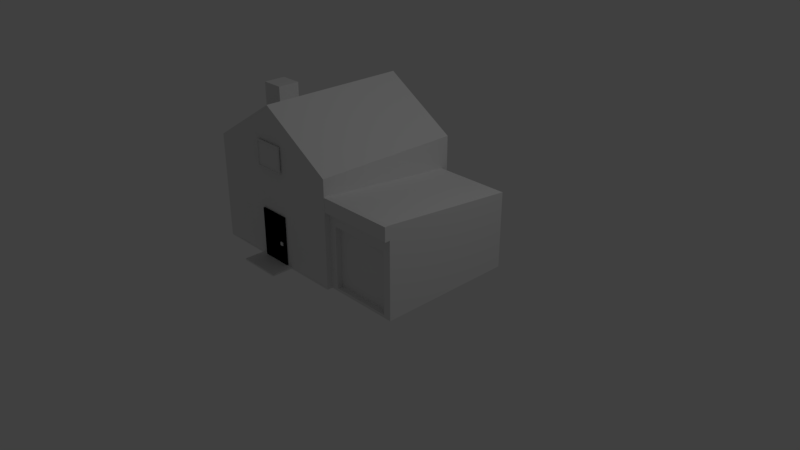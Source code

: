 # Source: house.blend  (saved by Blender 2.79.0; exported with 4.5.12 LTS)
import bpy
from mathutils import Matrix  # noqa: F401  (used for matrix-valued properties, if any)

bpy.ops.wm.read_factory_settings(use_empty=True)
scene = bpy.context.scene
scene.name = 'Scene'

# ---- collections
col_collection_1 = bpy.data.collections.new('Collection 1'); scene.collection.children.link(col_collection_1)

# ---- world
world_world = bpy.data.worlds.new('World'); scene.world = world_world
world_world.color = (0.05088, 0.05088, 0.05088)
world_world.use_sun_shadow = False
world_world.sun_shadow_jitter_overblur = 0.0
world_world.cycles.sampling_method = 'MANUAL'

# ---- cameras
cam_camera = bpy.data.cameras.new('Camera')
cam_camera.clip_end = 100.0
cam_camera.lens = 35.0
cam_camera.sensor_width = 32.0
cam_camera.sensor_height = 18.0
cam_camera.ortho_scale = 7.314
cam_camera.dof.focus_distance = 0.0
cam_camera.dof.aperture_fstop = 128.0

# ---- lights
light_lamp = bpy.data.lights.new('Lamp', 'POINT')
light_lamp.transmission_factor = 0.0
light_lamp.cutoff_distance = 30.0
light_lamp.energy = 100.0
light_lamp.shadow_buffer_clip_start = 1.001
light_lamp.shadow_soft_size = 0.1
light_lamp.shadow_maximum_resolution = 0.006
light_lamp.use_absolute_resolution = True

# ---- meshes
me_cube_009 = bpy.data.meshes.new('Cube.009')
me_cube_009.from_pydata([(-0.953, -1.0, -0.02268), (-0.953, -1.0, 0.953), (-1.0, 1.0, -0.05423), (-1.0, 1.0, 1.0), (0.953, -1.0, -0.02268), (0.953, -1.0, 0.953), (1.0, 1.0, -0.05423), (1.0, 1.0, 1.0), (-1.0, -1.0, -0.05423), (-1.0, -1.0, 1.0), (1.0, -1.0, 1.0), (1.0, -1.0, -0.05423), (-0.953, 0.1624, -0.02268), (-0.953, 0.1624, 0.953), (0.953, 0.1624, 0.953), (0.953, 0.1624, -0.02268)], [], [(8, 9, 3, 2), (2, 3, 7, 6), (6, 7, 10, 11), (0, 4, 15, 12), (2, 6, 11, 8), (7, 3, 9, 10), (0, 1, 9, 8), (5, 4, 11, 10), (4, 0, 8, 11), (1, 5, 10, 9), (15, 14, 13, 12), (1, 0, 12, 13), (5, 1, 13, 14), (4, 5, 14, 15)])
_uv = me_cube_009.uv_layers.new(name='UVMap')
_uv.uv.foreach_set('vector', [0.0, 0.0, 0.0, 0.0, 0.0, 0.0, 0.0, 0.0, 0.0, 0.0, 0.0, 0.0, 0.0, 0.0, 0.0, 0.0, 0.0, 0.0, 0.0, 0.0, 0.0, 0.0, 0.0, 0.0, 0.7126, 0.4976, 1.666, 0.4976, 1.666, 1.079, 0.7126, 1.079, 0.0, 0.0, 0.0, 0.0, 0.0, 0.0, 0.0, 0.0, 0.0, 0.0, 0.0, 0.0, 0.0, 0.0, 0.0, 0.0, 0.0, 0.0, 0.0, 0.0, 0.0, 0.0, 0.0, 0.0, 0.0, 0.0, 0.0, 0.0, 0.0, 0.0, 0.0, 0.0, 0.0, 0.0, 0.0, 0.0, 0.0, 0.0, 0.0, 0.0, 0.0, 0.0, 0.0, 0.0, 0.0, 0.0, 0.0, 0.0, 0.0, 0.0, 0.0, 0.0, 0.0, 0.0, 0.0, 0.0, 0.0, 0.0, 0.0, 0.0, 0.0, 0.0, 0.0, 0.0, 0.0, 0.0, 0.0, 0.0, 0.0, 0.0, 0.0, 0.0, 0.0, 0.0, 0.0, 0.0, 0.0, 0.0, 0.0, 0.0])
me_cube_009.use_remesh_preserve_volume = False
me_cube_009.use_remesh_preserve_attributes = False
me_cube_009.use_mirror_vertex_groups = False
me_cube_009.update()
me_cube_008 = bpy.data.meshes.new('Cube.008')
me_cube_008.from_pydata([(-0.953, -1.0, -0.953), (-0.953, -1.0, 0.953), (-1.0, 1.0, -1.0), (-1.0, 1.0, 1.0), (0.953, -1.0, -0.953), (0.953, -1.0, 0.953), (1.0, 1.0, -1.0), (1.0, 1.0, 1.0), (-1.0, -1.0, -1.0), (-1.0, -1.0, 1.0), (1.0, -1.0, 1.0), (1.0, -1.0, -1.0), (-0.953, 0.1624, -0.953), (-0.953, 0.1624, 0.953), (0.953, 0.1624, 0.953), (0.953, 0.1624, -0.953)], [], [(8, 9, 3, 2), (2, 3, 7, 6), (6, 7, 10, 11), (0, 4, 15, 12), (2, 6, 11, 8), (7, 3, 9, 10), (0, 1, 9, 8), (5, 4, 11, 10), (4, 0, 8, 11), (1, 5, 10, 9), (15, 14, 13, 12), (1, 0, 12, 13), (5, 1, 13, 14), (4, 5, 14, 15)])
_uv = me_cube_008.uv_layers.new(name='UVMap')
_uv.uv.foreach_set('vector', [0.0, 0.0, 0.0, 0.0, 0.0, 0.0, 0.0, 0.0, 0.0, 0.0, 0.0, 0.0, 0.0, 0.0, 0.0, 0.0, 0.0, 0.0, 0.0, 0.0, 0.0, 0.0, 0.0, 0.0, 0.0, 0.0, 0.0, 0.0, 0.0, 0.0, 0.0, 0.0, 0.0, 0.0, 0.0, 0.0, 0.0, 0.0, 0.0, 0.0, 0.0, 0.0, 0.0, 0.0, 0.0, 0.0, 0.0, 0.0, 0.0, 0.0, 0.0, 0.0, 0.0, 0.0, 0.0, 0.0, 0.0, 0.0, 0.0, 0.0, 0.0, 0.0, 0.0, 0.0, 0.0, 0.0, 0.0, 0.0, 0.0, 0.0, 0.0, 0.0, 0.0, 0.0, 0.0, 0.0, 0.0, 0.0, 0.0, 0.0, 0.6763, 0.2167, 0.6763, 1.17, -0.2767, 1.17, -0.2767, 0.2167, 0.0, 0.0, 0.0, 0.0, 0.0, 0.0, 0.0, 0.0, 0.0, 0.0, 0.0, 0.0, 0.0, 0.0, 0.0, 0.0, 0.0, 0.0, 0.0, 0.0, 0.0, 0.0, 0.0, 0.0])
me_cube_008.use_remesh_preserve_volume = False
me_cube_008.use_remesh_preserve_attributes = False
me_cube_008.use_mirror_vertex_groups = False
me_cube_008.update()
me_cube_006 = bpy.data.meshes.new('Cube.006')
me_cube_006.from_pydata([(-1.0, -1.0, -1.0), (-1.0, -1.0, 1.0), (-1.0, 1.0, -1.0), (-1.0, 1.0, 1.0), (1.0, -1.0, -1.0), (1.0, -1.0, 1.0), (1.0, 1.0, -1.0), (1.0, 1.0, 1.0)], [], [(0, 1, 3, 2), (2, 3, 7, 6), (6, 7, 5, 4), (4, 5, 1, 0), (2, 6, 4, 0), (7, 3, 1, 5)])
me_cube_006.use_remesh_preserve_volume = False
me_cube_006.use_remesh_preserve_attributes = False
me_cube_006.use_mirror_vertex_groups = False
me_cube_006.update()
me_cube_005 = bpy.data.meshes.new('Cube.005')
me_cube_005.from_pydata([(-0.953, -1.0, -0.953), (-0.953, -1.0, 0.953), (-1.0, 1.0, -1.0), (-1.0, 1.0, 1.0), (0.953, -1.0, -0.953), (0.953, -1.0, 0.953), (1.0, 1.0, -1.0), (1.0, 1.0, 1.0), (-1.0, -1.0, -1.0), (-1.0, -1.0, 1.0), (1.0, -1.0, 1.0), (1.0, -1.0, -1.0), (-0.953, 0.1624, -0.953), (-0.953, 0.1624, 0.953), (0.953, 0.1624, 0.953), (0.953, 0.1624, -0.953)], [], [(8, 9, 3, 2), (2, 3, 7, 6), (6, 7, 10, 11), (0, 4, 15, 12), (2, 6, 11, 8), (7, 3, 9, 10), (0, 1, 9, 8), (5, 4, 11, 10), (4, 0, 8, 11), (1, 5, 10, 9), (15, 14, 13, 12), (1, 0, 12, 13), (5, 1, 13, 14), (4, 5, 14, 15)])
me_cube_005.use_remesh_preserve_volume = False
me_cube_005.use_remesh_preserve_attributes = False
me_cube_005.use_mirror_vertex_groups = False
me_cube_005.update()
me_cube_004 = bpy.data.meshes.new('Cube.004')
me_cube_004.from_pydata([(-1.0, -1.0, -1.986), (-1.0, -1.0, -1.913), (-1.0, 1.0, -1.986), (-1.0, 1.0, -1.913), (1.0, -1.0, -1.986), (1.0, -1.0, -1.913), (1.0, 1.0, -1.986), (1.0, 1.0, -1.913)], [], [(0, 1, 3, 2), (2, 3, 7, 6), (6, 7, 5, 4), (4, 5, 1, 0), (2, 6, 4, 0), (7, 3, 1, 5)])
_uv = me_cube_004.uv_layers.new(name='UVMap')
_uv.uv.foreach_set('vector', [0.0, 0.0, 0.0, 0.0, 0.0, 0.0, 0.0, 0.0, 0.0, 0.0, 0.0, 0.0, 0.0, 0.0, 0.0, 0.0, 0.0, 0.0, 0.0, 0.0, 0.0, 0.0, 0.0, 0.0, 0.0, 0.0, 0.0, 0.0, 0.0, 0.0, 0.0, 0.0, 0.0, 0.0, 0.0, 0.0, 0.0, 0.0, 0.0, 0.0, 0.6971, 0.5046, -0.3029, 0.5046, -0.3029, -0.4954, 0.6971, -0.4954])
me_cube_004.use_remesh_preserve_volume = False
me_cube_004.use_remesh_preserve_attributes = False
me_cube_004.use_mirror_vertex_groups = False
me_cube_004.update()
me_cube_003 = bpy.data.meshes.new('Cube.003')
me_cube_003.from_pydata([(-1.0, -1.0, -1.0), (-1.0, -1.0, 0.4112), (-1.0, 1.0, -1.0), (-1.0, 1.0, 0.4112), (1.0, -1.0, -1.0), (1.0, -1.0, 0.4112), (1.0, 1.0, -1.0), (1.0, 1.0, 0.4112)], [], [(0, 1, 3, 2), (2, 3, 7, 6), (6, 7, 5, 4), (4, 5, 1, 0), (2, 6, 4, 0), (7, 3, 1, 5)])
_uv = me_cube_003.uv_layers.new(name='UVMap')
_uv.uv.foreach_set('vector', [0.0, 0.0, 0.0, 0.0, 0.0, 0.0, 0.0, 0.0, 0.0, 0.0, 0.0, 0.0, 0.0, 0.0, 0.0, 0.0, 0.0, 0.0, 0.0, 0.0, 0.0, 0.0, 0.0, 0.0, 0.0, 0.0, 0.0, 0.0, 0.0, 0.0, 0.0, 0.0, 0.0, 0.0, 0.0, 0.0, 0.0, 0.0, 0.0, 0.0, 0.5072, 0.6297, 0.4641, 0.6341, 0.5145, 0.6386, 0.5564, 0.6335])
me_cube_003.use_remesh_preserve_volume = False
me_cube_003.use_remesh_preserve_attributes = False
me_cube_003.use_mirror_vertex_groups = False
me_cube_003.update()
me_cube_002 = bpy.data.meshes.new('Cube.002')
me_cube_002.from_pydata([(-0.9784, -1.0, -0.4037), (-0.9784, -1.0, 0.988), (-1.0, 1.0, -0.4253), (-1.0, 1.0, 1.0), (1.102, -0.928, -0.3863), (1.102, -0.928, 0.4218), (1.0, 0.9027, -0.4235), (1.0, 0.9027, 0.5878), (0.00044, 1.0, -0.4253), (0.00044, 1.0, 1.622), (0.00044, -1.0, -0.4037), (0.000435, -1.0, 1.596), (1.0, 1.0, 1.0), (1.0, 1.0, -0.4253), (0.9784, -1.0, -0.4037), (0.9784, -1.0, 0.988), (2.015, 0.9027, 0.5878), (2.015, 0.9027, -0.4235), (1.913, -0.928, -0.3863), (1.913, -0.928, 0.4218), (1.0, -0.928, 0.5878), (1.0, -0.928, -0.4235), (2.015, -0.928, 0.5878), (2.015, -0.928, -0.4235), (1.102, -0.8533, 0.4218), (1.102, -0.8533, -0.3863), (1.913, -0.8533, 0.4218), (1.913, -0.8533, -0.3863), (-1.0, -1.0, -0.4253), (-1.0, -1.0, 1.0), (1.0, -1.0, 1.0), (1.0, -1.0, -0.4253), (0.00044, -1.0, -0.4253), (0.00044, -1.0, 1.622), (0.000435, -0.9973, 1.596), (0.00044, -0.9973, -0.4037), (-0.9784, -1.001, -0.4037), (-0.9784, -1.001, 0.988), (0.9784, -0.9973, 0.988), (0.9784, -0.9973, -0.4037), (1.0, 0.9027, 0.5878), (1.0, -0.928, 0.7715), (2.015, 0.9027, 0.5878), (2.015, -0.928, 0.7715), (1.0, -0.9954, 0.5878), (2.015, -0.9954, 0.5878), (1.0, -0.9954, 0.7715), (2.015, -0.9954, 0.7715), (0.000435, -0.9973, 1.596), (0.000435, -0.9973, 1.596), (0.0004401, -0.9973, -0.4037), (0.00044, -0.9973, -0.4037), (-0.9784, -1.001, -0.4037), (-0.9784, -1.001, 0.988), (0.000435, -0.9973, 1.596), (0.00044, -0.9973, -0.4037), (-0.9784, -1.001, -0.4037), (-0.9784, -1.001, 0.988), (0.9784, -0.9973, 0.988), (0.9784, -0.9973, -0.4037), (0.0004401, -0.9973, -0.4037), (0.000435, -0.9973, 1.596)], [], [(28, 29, 3, 2), (8, 9, 12, 13), (22, 43, 47, 45), (54, 57, 37, 34), (8, 13, 31, 32), (9, 3, 29, 33), (12, 9, 33, 30), (2, 8, 32, 28), (48, 61, 54, 34), (2, 3, 9, 8), (7, 6, 13, 12), (6, 21, 31, 13), (20, 7, 12, 30), (21, 20, 30, 31), (17, 16, 22, 23), (6, 7, 16, 17), (19, 5, 24, 26), (21, 6, 17, 23), (4, 5, 20, 21), (19, 18, 23, 22), (5, 19, 22, 20), (18, 4, 21, 23), (24, 25, 27, 26), (5, 4, 25, 24), (4, 18, 27, 25), (18, 19, 26, 27), (0, 1, 29, 28), (15, 14, 31, 30), (14, 10, 32, 31), (1, 11, 33, 29), (10, 0, 28, 32), (11, 15, 30, 33), (35, 34, 37, 36), (50, 48, 34, 35), (59, 58, 38, 39), (56, 55, 35, 36), (60, 50, 35, 55), (57, 56, 36, 37), (40, 41, 43, 42), (22, 16, 42, 43), (7, 20, 41, 40), (16, 7, 40, 42), (44, 45, 47, 46), (43, 41, 46, 47), (20, 22, 45, 44), (41, 20, 44, 46), (58, 61, 48, 38), (11, 1, 53, 49), (39, 38, 48, 50), (60, 59, 39, 50), (0, 10, 51, 52), (1, 0, 52, 53), (49, 53, 57, 54), (51, 60, 55), (52, 51, 55, 56), (53, 52, 56, 57), (15, 11, 49, 61, 58), (14, 15, 58, 59), (10, 14, 59, 60, 51), (61, 49, 54)])
_uv = me_cube_002.uv_layers.new(name='UVMap')
_uv.uv.foreach_set('vector', [0.0, 0.0, 0.0, 0.0, 0.0, 0.0, 0.0, 0.0, 0.0, 0.0, 0.0, 0.0, 0.0, 0.0, 0.0, 0.0, 0.0, 0.0, 0.0, 0.0, 0.0, 0.0, 0.0, 0.0, 0.0, 0.0, 0.0, 0.0, 0.0, 0.0, 0.0, 0.0, 0.0, 0.0, 0.0, 0.0, 0.0, 0.0, 0.0, 0.0, 0.1906, 0.003307, -0.3096, 0.003307, -0.3096, -0.9967, 0.1906, -0.9967, 0.0, 0.0, 0.0, 0.0, 0.0, 0.0, 0.0, 0.0, 0.0, 0.0, 0.0, 0.0, 0.0, 0.0, 0.0, 0.0, 0.0, 0.0, 0.0, 0.0, 0.0, 0.0, 0.0, 0.0, 0.0, 0.0, 0.0, 0.0, 0.0, 0.0, 0.0, 0.0, 0.0, 0.0, 0.0, 0.0, 0.0, 0.0, 0.0, 0.0, 0.0, 0.0, 0.0, 0.0, 0.0, 0.0, 0.0, 0.0, 0.0, 0.0, 0.0, 0.0, 0.0, 0.0, 0.0, 0.0, 0.0, 0.0, 0.0, 0.0, 0.0, 0.0, 0.0, 0.0, 0.0, 0.0, 0.0, 0.0, 0.0, 0.0, 0.0, 0.0, 0.0, 0.0, 0.0, 0.0, 0.0, 0.0, 0.0, 0.0, 0.0, 0.0, 0.0, 0.0, 0.0, 0.0, 0.0, 0.0, 0.0, 0.0, 0.0, 0.0, 0.0, 0.0, 0.0, 0.0, 0.0, 0.0, 0.0, 0.0, 0.0, 0.0, 0.0, 0.0, 0.0, 0.0, 0.0, 0.0, 0.0, 0.0, 0.0, 0.0, 0.0, 0.0, 0.0, 0.0, 0.0, 0.0, 0.0, 0.0, 0.0, 0.0, 0.0, 0.0, 0.0, 0.0, 0.0, 0.0, 0.0, 0.0, 0.0, 0.0, 0.0, 0.0, 0.0, 0.0, 0.0, 0.0, 0.0, 0.0, 0.0, 0.0, 0.0, 0.0, 0.0, 0.0, 0.0, 0.0, 0.0, 0.0, 0.0, 0.0, 0.0, 0.0, 0.0, 0.0, 0.0, 0.0, 0.0, 0.0, 0.0, 0.0, 0.0, 0.0, 0.0, 0.0, 0.0, 0.0, 0.0, 0.0, 0.0, 0.0, 0.0, 0.0, 0.0, 0.0, 0.0, 0.0, 0.0, 0.0, 0.0, 0.0, 0.0, 0.0, 0.0, 0.0, 0.0, 0.0, 0.0, 0.0, 0.0, 0.0, 0.0, 0.0, 0.0, 0.0, 0.0, 0.0, 0.0, 0.0, 0.0, 0.0, 0.0, 0.0, 0.0, 0.0, 0.0, 0.0, 0.1906, 0.5264, 0.1906, 1.526, -0.2989, 1.222, -0.2989, 0.5264, 0.0, 0.0, 0.0, 0.0, 0.0, 0.0, 0.0, 0.0, 0.0, 0.0, 0.0, 0.0, 0.0, 0.0, 0.0, 0.0, 0.0, 0.0, 0.0, 0.0, 0.0, 0.0, 0.0, 0.0, 0.0, 0.0, 0.0, 0.0, 0.0, 0.0, 0.0, 0.0, 0.0, 0.0, 0.0, 0.0, 0.0, 0.0, 0.0, 0.0, 0.0, 0.0, 0.0, 0.0, 0.0, 0.0, 0.0, 0.0, 0.0, 0.0, 0.0, 0.0, 0.0, 0.0, 0.0, 0.0, 0.0, 0.0, 0.0, 0.0, 0.0, 0.0, 0.0, 0.0, 0.0, 0.0, 0.0, 0.0, 0.0, 0.0, 0.0, 0.0, 0.0, 0.0, 0.0, 0.0, 0.0, 0.0, 0.0, 0.0, 0.0, 0.0, 0.0, 0.0, 0.0, 0.0, 0.0, 0.0, 0.0, 0.0, 0.0, 0.0, 0.0, 0.0, 0.0, 0.0, 0.0, 0.0, 0.0, 0.0, 0.0, 0.0, 0.0, 0.0, 0.0, 0.0, 0.0, 0.0, 0.0, 0.0, 0.0, 0.0, 0.0, 0.0, 0.0, 0.0, 0.0, 0.0, 0.0, 0.0, 0.6796, 0.5264, 0.6796, 1.222, 0.1906, 1.526, 0.1906, 0.5264, 0.0, 0.0, 0.0, 0.0, 0.0, 0.0, 0.0, 0.0, 0.0, 0.0, 0.0, 0.0, 0.0, 0.0, 0.0, 0.0, 0.0, 0.0, 0.0, 0.0, 0.0, 0.0, 0.0, 0.0, 0.0, 0.0, 0.0, 0.0, 0.0, 0.0, 0.0, 0.0, 0.0, 0.0, 0.0, 0.0, 0.0, 0.0, 0.0, 0.0, 0.0, 0.0, 0.0, 0.0, 0.0, 0.0, 0.0, 0.0, 0.0, 0.0, 0.0, 0.0, 0.0, 0.0, 0.0, 0.0, 0.0, 0.0, 0.0, 0.0, 0.0, 0.0, 0.0, 0.0, 0.0, 0.0, 0.0, 0.0, 0.0, 0.0, 0.0, 0.0, 0.0, 0.0, 0.0, 0.0, 0.0, 0.0, 0.0, 0.0, 0.0, 0.0, 0.0, 0.0, 0.0, 0.0, 0.0, 0.0])
me_cube_002.use_remesh_preserve_volume = False
me_cube_002.use_remesh_preserve_attributes = False
me_cube_002.use_mirror_vertex_groups = False
me_cube_002.update()

# ---- objects
ob_cube_006 = bpy.data.objects.new('Cube.006', me_cube_009)
ob_cube_005 = bpy.data.objects.new('Cube.005', me_cube_008)
ob_cube_004 = bpy.data.objects.new('Cube.004', me_cube_006)
ob_cube_003 = bpy.data.objects.new('Cube.003', me_cube_005)
ob_cube_002 = bpy.data.objects.new('Cube.002', me_cube_004)
ob_cube_001 = bpy.data.objects.new('Cube.001', me_cube_003)
ob_cube = bpy.data.objects.new('Cube', me_cube_002)
ob_lamp = bpy.data.objects.new('Lamp', light_lamp)
ob_camera = bpy.data.objects.new('Camera', cam_camera)

# ---- transforms, parenting, visibility, modifiers, constraints
ob_cube_006.location = (-0.6217, -1.016, 1.293)
ob_cube_006.scale = (0.209, 0.01091, 0.3239)
ob_cube_006.lineart.crease_threshold = 0.0
ob_cube_005.location = (-0.6004, -1.005, 0.3864)
ob_cube_005.scale = (0.209, 0.01091, 0.3239)
ob_cube_005.lineart.crease_threshold = 0.0
ob_cube_004.location = (-0.4736, -1.01, 0.3276)
ob_cube_004.scale = (-0.02139, -0.005928, -0.02256)
ob_cube_004.lineart.crease_threshold = 0.0
ob_cube_003.location = (-0.6004, -1.005, 0.3864)
ob_cube_003.scale = (0.209, 0.01091, 0.3239)
ob_cube_003.lineart.crease_threshold = 0.0
ob_cube_002.location = (-0.6058, -0.9907, 0.6105)
ob_cube_002.scale = (0.2894, 0.2894, 0.2894)
ob_cube_002.lineart.crease_threshold = 0.0
ob_cube_001.location = (-1.184, -0.3608, 1.923)
ob_cube_001.scale = (0.1469, 0.1451, 0.4204)
ob_cube_001.lineart.crease_threshold = 0.0
ob_cube.location = (-0.6193, 0.006613, 0.4565)
ob_cube.lineart.crease_threshold = 0.0
ob_lamp.location = (4.076, 1.005, 5.904)
ob_lamp.rotation_euler = (0.6503, 0.05522, 1.866)
ob_lamp.lock_rotations_4d = False
ob_lamp.empty_display_type = 'ARROWS'
ob_lamp.color = (0.0, 0.0, 0.0, 0.0)
ob_lamp.lineart.crease_threshold = 0.0
ob_camera.location = (7.481, -6.508, 5.344)
ob_camera.rotation_euler = (1.109, 0.0, 0.8149)
ob_camera.lock_rotations_4d = False
ob_camera.empty_display_type = 'ARROWS'
ob_camera.color = (0.0, 0.0, 0.0, 0.0)
ob_camera.display_type = 'WIRE'
ob_camera.lineart.crease_threshold = 0.0

# ---- collection membership
col_collection_1.objects.link(ob_cube_006)
col_collection_1.objects.link(ob_cube_005)
col_collection_1.objects.link(ob_cube_004)
col_collection_1.objects.link(ob_cube_003)
col_collection_1.objects.link(ob_cube_002)
col_collection_1.objects.link(ob_cube_001)
col_collection_1.objects.link(ob_cube)
col_collection_1.objects.link(ob_lamp)
col_collection_1.objects.link(ob_camera)

# ---- scene / render settings (as saved in the file)
scene.camera = ob_camera
scene.frame_start = 1; scene.frame_end = 250; scene.frame_set(1)
scene.render.engine = 'BLENDER_EEVEE_NEXT'
scene.render.resolution_percentage = 50
scene.render.dither_intensity = 0.0
scene.cycles.use_denoising = False
scene.cycles.samples = 128
scene.cycles.sampling_pattern = 'TABULATED_SOBOL'
scene.cycles.use_adaptive_sampling = False
scene.cycles.use_light_tree = False
scene.cycles.blur_glossy = 0.0
scene.cycles.sample_clamp_indirect = 0.0
scene.view_settings.view_transform = 'Standard'
bpy.context.view_layer.update()
